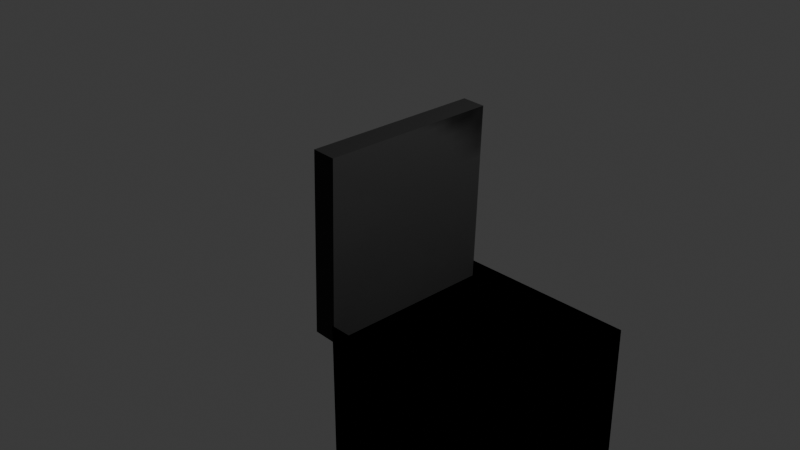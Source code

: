 # Source: TrapdoorOpen.blend  (saved by Blender 5.0.119; exported with 4.5.12 LTS)
import bpy
from mathutils import Matrix  # noqa: F401  (used for matrix-valued properties, if any)

bpy.ops.wm.read_factory_settings(use_empty=True)
scene = bpy.context.scene
scene.name = 'Scene'

# ---- collections
col_collection = bpy.data.collections.new('Collection'); scene.collection.children.link(col_collection)

# ---- images (referenced by path relative to the original .blend; pixels are not part of the script)
import os
ASSET_DIR = os.environ.get("B2B_ASSET_DIR", "")  # directory of the original .blend (textures are referenced by path, not embedded)
HERE = os.path.dirname(os.path.abspath(__file__))  # packed textures are extracted next to this script under _unpacked/

def load_image(name, relpath, width, height, colorspace="sRGB"):
    """Load a texture the original file referenced (path relative to the .blend, or extracted next to this script)."""
    p = next((c for c in (os.path.join(HERE, relpath), os.path.join(ASSET_DIR, relpath)) if relpath and os.path.exists(c)), "")
    if p:
        img = bpy.data.images.load(p, check_existing=True)
        img.name = name
    else:  # same state as the original file: an image datablock whose file is absent (Cycles renders it pink)
        img = bpy.data.images.new(name, width, height)
        img.source = "FILE"
        img.filepath = "//" + (relpath or name)
    img.colorspace_settings.name = colorspace
    return img
img_brown3_png = load_image('BROWN3.png', '_unpacked/BROWN3.05b70aec.png', 64, 64, 'sRGB')
img_bolt_png_001 = load_image('BOLT.png.001', '_unpacked/BOLT.383e07dc.png', 64, 64, 'sRGB')
img_pull_trapdoorrightway_png = load_image('PULL TRAPDOORRIGHTWAY.png', '_unpacked/PULL_TRAPDOORRIGHTWAY.6e0f8b5a.png', 64, 64, 'sRGB')
img_boltempty2_png = load_image('BOLTEMPTY2.png', '_unpacked/BOLTEMPTY2.6c4df0b5.png', 64, 64, 'sRGB')

# ---- materials (node trees are filled in below, after node groups)
mat_material = bpy.data.materials.new('Material')
mat_material.alpha_threshold = 0.0
mat_material.use_backface_culling_lightprobe_volume = False
mat_material.roughness = 0.5
mat_material.line_color = (0.0, 0.0, 0.0, 1.0)
mat_material_002 = bpy.data.materials.new('Material.002')
mat_material_001 = bpy.data.materials.new('Material.001')
mat_material_003 = bpy.data.materials.new('Material.003')
mat_material_004 = bpy.data.materials.new('Material.004')
mat_material_004.preview_render_type = 'FLAT'

# ---- material node trees
mat_material.use_nodes = True; mat_material.node_tree.nodes.clear()
_N = mat_material.node_tree.nodes; _L = mat_material.node_tree.links
n0 = _N.new('ShaderNodeOutputMaterial'); n0.name = 'Material Output'; n0.location = (200, 100)
n1 = _N.new('ShaderNodeBsdfPrincipled'); n1.name = 'Principled BSDF'; n1.location = (-200, 100)
n1.inputs[2].default_value = 1.0
n2 = _N.new('ShaderNodeTexImage'); n2.name = 'Image Texture'; n2.location = (-490, 80)
n2.image = img_brown3_png
_L.new(n1.outputs[0], n0.inputs[0])
_L.new(n2.outputs[0], n1.inputs[0])
n0.is_active_output = True
mat_material_002.use_nodes = True; mat_material_002.node_tree.nodes.clear()
_N = mat_material_002.node_tree.nodes; _L = mat_material_002.node_tree.links
n0 = _N.new('ShaderNodeBsdfPrincipled'); n0.name = 'Principled BSDF'; n0.location = (-200, 100)
n0.inputs[2].default_value = 1.0
n0.inputs[3].default_value = 1.0
n1 = _N.new('ShaderNodeOutputMaterial'); n1.name = 'Material Output'; n1.location = (200, 100)
n2 = _N.new('ShaderNodeTexImage'); n2.name = 'Image Texture'; n2.location = (-490, 80)
n2.image = img_bolt_png_001
n2.extension = 'EXTEND'
_L.new(n0.outputs[0], n1.inputs[0])
_L.new(n2.outputs[0], n0.inputs[0])
n1.is_active_output = True
mat_material_001.use_nodes = True; mat_material_001.node_tree.nodes.clear()
_N = mat_material_001.node_tree.nodes; _L = mat_material_001.node_tree.links
n0 = _N.new('ShaderNodeBsdfPrincipled'); n0.name = 'Principled BSDF'; n0.location = (-200, 100)
n0.inputs[2].default_value = 1.0
n1 = _N.new('ShaderNodeOutputMaterial'); n1.name = 'Material Output'; n1.location = (200, 100)
n2 = _N.new('ShaderNodeTexImage'); n2.name = 'Image Texture'; n2.location = (-490, 80)
n2.image = img_pull_trapdoorrightway_png
_L.new(n0.outputs[0], n1.inputs[0])
_L.new(n2.outputs[0], n0.inputs[0])
n1.is_active_output = True
mat_material_003.use_nodes = True; mat_material_003.node_tree.nodes.clear()
_N = mat_material_003.node_tree.nodes; _L = mat_material_003.node_tree.links
n0 = _N.new('ShaderNodeBsdfPrincipled'); n0.name = 'Principled BSDF'; n0.location = (-200, 100)
n0.inputs[1].default_value = 0.6
n0.inputs[2].default_value = 1.0
n1 = _N.new('ShaderNodeOutputMaterial'); n1.name = 'Material Output'; n1.location = (200, 100)
n2 = _N.new('ShaderNodeTexImage'); n2.name = 'Image Texture'; n2.location = (-490, 80)
n2.image = img_boltempty2_png
_L.new(n0.outputs[0], n1.inputs[0])
_L.new(n2.outputs[0], n0.inputs[0])
n1.is_active_output = True
mat_material_004.use_nodes = True; mat_material_004.node_tree.nodes.clear()
_N = mat_material_004.node_tree.nodes; _L = mat_material_004.node_tree.links
n0 = _N.new('ShaderNodeBsdfPrincipled'); n0.name = 'Principled BSDF'; n0.location = (-200, 100)
n0.inputs[0].default_value = (0.0, 0.0, 0.0, 1.0)
n0.inputs[1].default_value = 1.0
n0.inputs[2].default_value = 1.0
n1 = _N.new('ShaderNodeOutputMaterial'); n1.name = 'Material Output'; n1.location = (200, 100)
_L.new(n0.outputs[0], n1.inputs[0])
n1.is_active_output = True

# ---- world
world_world = bpy.data.worlds.new('World'); scene.world = world_world
world_world.use_nodes = True; world_world.node_tree.nodes.clear()
_N = world_world.node_tree.nodes; _L = world_world.node_tree.links
n0 = _N.new('ShaderNodeOutputWorld'); n0.name = 'World Output'; n0.location = (200, 100)
n1 = _N.new('ShaderNodeBackground'); n1.name = 'Background'; n1.location = (-200, 100)
n1.inputs[0].default_value = (0.05088, 0.05088, 0.05088, 1.0)
_L.new(n1.outputs[0], n0.inputs[0])
n0.is_active_output = True
world_world.color = (0.05088, 0.05088, 0.05088)
world_world.sun_shadow_jitter_overblur = 0.0

# ---- cameras
cam_camera = bpy.data.cameras.new('Camera')
cam_camera.clip_end = 100.0
cam_camera.ortho_scale = 7.314

# ---- lights
light_light = bpy.data.lights.new('Light', 'POINT')
light_light.energy = 1000.0
light_light.shadow_soft_size = 0.1

# ---- meshes
me_cube = bpy.data.meshes.new('Cube')
me_cube.from_pydata([(-0.08037, 1.0, 1.019), (0.1855, 1.0, 1.01), (-0.08037, -1.0, 1.019), (0.1855, -1.0, 1.01), (-0.1469, 1.0, -0.9803), (0.1189, 1.0, -0.9891), (-0.1469, -1.0, -0.9803), (0.1189, -1.0, -0.9891), (0.1189, 0.0, -0.9891), (-0.08037, 0.0, 1.019), (-0.1469, 0.0, -0.9803), (0.1855, 0.0, 1.01), (0.177, 1.0, 0.7544), (-0.08887, -1.0, 0.7632), (0.177, -1.0, 0.7544), (-0.08887, 1.0, 0.7632), (0.177, 0.0, 0.7544), (0.1277, 1.0, -0.7266), (-0.1382, -1.0, -0.7178), (0.1277, 0.0, -0.7266), (0.1277, -1.0, -0.7266), (-0.1382, 1.0, -0.7178), (0.1189, -0.7034, -0.9891), (-0.08037, -0.7034, 1.019), (-0.1469, -0.7034, -0.9803), (0.1855, -0.7034, 1.01), (0.177, -0.7034, 0.7544), (-0.08887, -0.7034, 0.7632), (0.1277, -0.7034, -0.7266), (-0.1382, -0.7034, -0.7178), (-0.1469, 0.7021, -0.9803), (0.1855, 0.7021, 1.01), (0.1189, 0.7021, -0.9891), (-0.08037, 0.7021, 1.019), (-0.08887, 0.7067, 0.7632), (0.177, 0.7021, 0.7544), (0.1277, 0.7021, -0.7266), (-0.1382, 0.7067, -0.7178), (-0.08887, 0.4694, 0.7632), (-0.1382, 0.4694, -0.7178), (-0.08887, -0.117, 0.7632), (-0.1382, -0.117, -0.7178), (-0.08887, -0.4102, 0.7632), (-0.1382, -0.4102, -0.7178), (-0.08887, 0.1762, 0.7632), (-0.1382, 0.1762, -0.7178), (0.1028, -1.001, -2.8), (0.1028, -1.001, -0.8), (0.1012, 0.9992, -2.8), (0.1012, 0.9992, -0.8), (2.103, -0.9992, -2.8), (2.103, -0.9992, -0.8), (2.101, 1.001, -2.8), (2.101, 1.001, -0.8)], [], [(29, 24, 6, 18), (20, 18, 6, 7), (32, 30, 4, 5), (26, 25, 3, 14), (25, 23, 2, 3), (12, 15, 0, 1), (22, 24, 10, 30, 32, 8), (35, 31, 11, 16), (34, 38, 44, 40, 42, 27, 23, 9, 33), (36, 35, 16, 19), (17, 21, 15, 12), (28, 26, 14, 20), (3, 2, 13, 14), (23, 27, 13, 2), (22, 28, 20, 7), (5, 4, 21, 17), (32, 36, 19, 8), (14, 13, 18, 20), (27, 29, 18, 13), (8, 19, 28, 22), (19, 16, 26, 28), (7, 6, 24, 22), (16, 11, 25, 26), (15, 21, 37, 34), (5, 17, 36, 32), (17, 12, 35, 36), (0, 15, 34, 33), (21, 4, 30, 37), (12, 1, 31, 35), (1, 0, 33, 31), (43, 29, 27, 42), (10, 24, 29, 43, 41, 45, 39, 37, 30), (37, 39, 38, 34), (45, 41, 40, 44), (41, 43, 42, 40), (39, 45, 44, 38), (31, 33, 9, 23, 25, 11), (46, 47, 49, 48), (48, 49, 53, 52), (52, 53, 51, 50), (50, 51, 47, 46), (48, 52, 50, 46)])
me_cube.polygons.foreach_set('material_index', [1, 3, 3, 1, 3, 3, 3, 1, 3, 1, 3, 1, 3, 1, 1, 3, 1, 3, 3, 1, 1, 3, 1, 3, 1, 1, 1, 1, 1, 3, 0, 3, 0, 2, 0, 0, 3, 4, 4, 4, 4, 4])
_uv = me_cube.uv_layers.new(name='UVMap')
_uv.uv.foreach_set('vector', [-0.004219, -0.02123, 1.002, -0.02123, 1.002, 1.0, -0.004219, 1.0, 0.375, 0.9672, 0.625, 0.9672, 0.625, 1.0, 0.375, 1.0, 0.375, 0.2128, 0.625, 0.2128, 0.625, 0.25, 0.375, 0.25, 0.3431, 0.7129, 0.375, 0.7129, 0.375, 0.75, 0.3431, 0.75, 0.375, 0.7129, 1.079, 0.01196, 1.109, 0.9921, 0.375, 0.75, 0.375, 0.4681, 0.625, 0.4681, 0.0008162, -0.01966, 0.375, 0.5, 0.375, 0.03708, 0.625, 0.03708, 0.625, 0.125, 0.625, 0.2128, 0.375, 0.2128, 0.375, 0.125, 0.3431, 0.5372, 0.375, 0.5372, 0.375, 0.625, 0.3431, 0.625, 0.9686, 0.9948, 0.6494, 0.5663, 0.02192, -0.004593, 0.02192, 0.9976, 0.6494, 0.6763, -0.07266, 0.01196, 1.079, 0.01196, 0.619, 0.625, 0.02558, 1.01, 0.1578, 0.5372, 0.3431, 0.5372, 0.3431, 0.625, 0.1578, 0.625, 0.375, 0.2828, 0.625, 0.2828, 0.625, 0.4681, 0.375, 0.4681, 0.1578, 0.7129, 0.3431, 0.7129, 0.3431, 0.75, 0.1578, 0.75, 0.375, 0.75, 1.109, 0.9921, 0.625, 0.7819, 0.375, 0.7819, 1.079, 0.01196, -0.07266, 0.01196, -0.1025, 0.9921, 1.109, 0.9921, 0.125, 0.7129, 0.1578, 0.7129, 0.1578, 0.75, 0.125, 0.75, 0.375, 0.25, 0.625, 0.25, 0.625, 0.2828, 0.375, 0.2828, 0.125, 0.5372, 0.1578, 0.5372, 0.1578, 0.625, 0.125, 0.625, 0.375, 0.7819, 0.625, 0.7819, 0.625, 0.9672, 0.375, 0.9672, -0.07266, 0.01196, -0.004219, -0.02123, -0.004219, 1.0, -0.1025, 0.9921, 0.125, 0.625, 0.1578, 0.625, 0.1578, 0.7129, 0.125, 0.7129, 0.1578, 0.625, 0.3431, 0.625, 0.3431, 0.7129, 0.1578, 0.7129, 0.375, 0.0, 0.625, 0.0, 0.625, 0.03708, 0.375, 0.03708, 0.3431, 0.625, 0.375, 0.625, 0.375, 0.7129, 0.3431, 0.7129, 0.9928, -0.01966, -0.0005419, -0.01653, -0.0005401, 0.9887, 0.9686, 0.9948, 0.125, 0.5, 0.1578, 0.5, 0.1578, 0.5372, 0.125, 0.5372, 0.1578, 0.5, 0.3431, 0.5, 0.3431, 0.5372, 0.1578, 0.5372, 0.0008162, -0.01966, 0.9928, -0.01966, 0.9686, 0.9948, 0.02558, 1.01, -0.0005419, -0.01653, 0.9984, -0.01653, 0.9984, 1.004, -0.0005401, 0.9887, 0.3431, 0.5, 0.375, 0.5, 0.375, 0.5372, 0.3431, 0.5372, 0.375, 0.5, 0.0008162, -0.01966, 0.02558, 1.01, 0.375, 0.5372, 0.8422, 0.6763, -0.004219, -0.02123, -0.07266, 0.01196, 0.6494, 0.6763, 0.875, 0.625, 1.002, -0.02123, -0.004219, -0.02123, 0.8422, 0.6763, 0.9978, 0.9976, 0.9978, -0.004593, 0.8422, 0.5663, -0.0005401, 0.9887, 0.9984, 1.004, -0.0005401, 0.9887, 0.8422, 0.5663, 0.6494, 0.5663, 0.9686, 0.9948, 0.9978, -0.004593, 0.9978, 0.9976, 0.02192, 0.9976, 0.02192, -0.004593, 0.9978, 0.9976, 0.8422, 0.6763, 0.6494, 0.6763, 0.02192, 0.9976, 0.8422, 0.5663, 0.9978, -0.004593, 0.02192, -0.004593, 0.6494, 0.5663, 0.375, 0.5372, 0.02558, 1.01, 0.619, 0.625, 1.079, 0.01196, 0.375, 0.7129, 0.375, 0.625, 0.375, 0.0, 0.625, 0.0, 0.625, 0.25, 0.375, 0.25, 0.375, 0.25, 0.625, 0.25, 0.625, 0.5, 0.375, 0.5, 0.375, 0.5, 0.625, 0.5, 0.625, 0.75, 0.375, 0.75, 0.375, 0.75, 0.625, 0.75, 0.625, 1.0, 0.375, 1.0, 0.125, 0.5, 0.375, 0.5, 0.375, 0.75, 0.125, 0.75])
me_cube.materials.append(mat_material)
me_cube.materials.append(mat_material_002)
me_cube.materials.append(mat_material_001)
me_cube.materials.append(mat_material_003)
me_cube.materials.append(mat_material_004)
me_cube.use_mirror_vertex_groups = False
me_cube.update()

# ---- objects
ob_cube = bpy.data.objects.new('Cube', me_cube)
ob_light = bpy.data.objects.new('Light', light_light)
ob_camera = bpy.data.objects.new('Camera', cam_camera)

# ---- transforms, parenting, visibility, modifiers, constraints
ob_cube.location = (0.0, 0.0, 0.0)
ob_cube.lock_rotations_4d = False
ob_cube.empty_display_type = 'ARROWS'
ob_cube.lineart.crease_threshold = 0.0
ob_light.location = (4.076, 1.005, 5.904)
ob_light.rotation_euler = (0.6503, 0.05522, 1.866)
ob_light.lock_rotations_4d = False
ob_light.empty_display_type = 'ARROWS'
ob_light.color = (0.0, 0.0, 0.0, 0.0)
ob_light.lineart.crease_threshold = 0.0
ob_camera.location = (7.359, -6.926, 4.958)
ob_camera.rotation_euler = (1.109, 0.0, 0.8149)
ob_camera.lock_rotations_4d = False
ob_camera.empty_display_type = 'ARROWS'
ob_camera.color = (0.0, 0.0, 0.0, 0.0)
ob_camera.display_type = 'WIRE'
ob_camera.lineart.crease_threshold = 0.0

# ---- collection membership
col_collection.objects.link(ob_cube)
col_collection.objects.link(ob_light)
col_collection.objects.link(ob_camera)

# ---- scene / render settings (as saved in the file)
scene.camera = ob_camera
scene.frame_start = 1; scene.frame_end = 250; scene.frame_set(1)
scene.render.engine = 'BLENDER_EEVEE_NEXT'
scene.render.bake_bias = 0.0
scene.render.bake_samples = 0
scene.cycles.sampling_pattern = 'TABULATED_SOBOL'
scene.eevee.use_volume_custom_range = False
bpy.context.view_layer.update()
